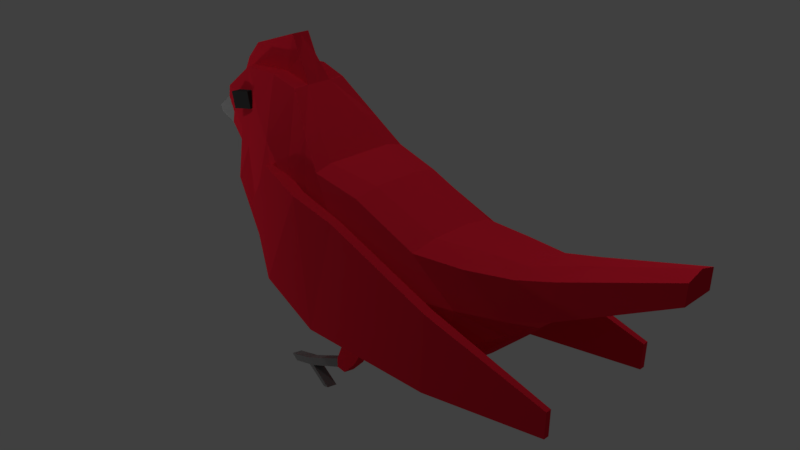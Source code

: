 # Source: bird.blend  (saved by Blender 2.78.0; exported with 4.5.12 LTS)
import bpy
from mathutils import Matrix  # noqa: F401  (used for matrix-valued properties, if any)

bpy.ops.wm.read_factory_settings(use_empty=True)
scene = bpy.context.scene
scene.name = 'Scene'

# ---- collections
col_collection_1 = bpy.data.collections.new('Collection 1'); scene.collection.children.link(col_collection_1)

# ---- materials (node trees are filled in below, after node groups)
mat_material_001 = bpy.data.materials.new('Material.001')
mat_material_001.alpha_threshold = 0.0
mat_material_001.use_transparent_shadow = False
mat_material_001.diffuse_color = (0.04696, 0.04696, 0.04696, 1.0)
mat_material_001.roughness = 0.5
mat_material = bpy.data.materials.new('Material')
mat_material.alpha_threshold = 0.0
mat_material.use_transparent_shadow = False
mat_material.diffuse_color = (0.8, 0.01746, 0.04012, 1.0)
mat_material.roughness = 0.5
mat_material.line_color = (0.0, 0.0, 0.0, 1.0)
mat_material_003 = bpy.data.materials.new('Material.003')
mat_material_003.alpha_threshold = 0.0
mat_material_003.use_transparent_shadow = False
mat_material_003.diffuse_color = (0.2079, 0.2079, 0.2079, 1.0)
mat_material_003.roughness = 0.5
mat_material_002 = bpy.data.materials.new('Material.002')
mat_material_002.alpha_threshold = 0.0
mat_material_002.use_transparent_shadow = False
mat_material_002.diffuse_color = (1.0, 1.0, 1.0, 1.0)
mat_material_002.roughness = 0.5
mat_material_004 = bpy.data.materials.new('Material.004')
mat_material_004.alpha_threshold = 0.0
mat_material_004.use_transparent_shadow = False
mat_material_004.diffuse_color = (0.3264, 0.3264, 0.3264, 1.0)
mat_material_004.roughness = 0.5
mat_material_004.specular_intensity = 0.0

# ---- material node trees

# ---- world
world_world = bpy.data.worlds.new('World'); scene.world = world_world
world_world.color = (0.05088, 0.05088, 0.05088)
world_world.use_sun_shadow = False
world_world.sun_shadow_jitter_overblur = 0.0
world_world.cycles.sampling_method = 'MANUAL'

# ---- cameras
cam_camera = bpy.data.cameras.new('Camera')
cam_camera.clip_end = 100.0
cam_camera.lens = 35.0
cam_camera.sensor_width = 32.0
cam_camera.sensor_height = 18.0
cam_camera.ortho_scale = 7.314
cam_camera.dof.focus_distance = 0.0
cam_camera.dof.aperture_fstop = 128.0

# ---- lights
light_lamp = bpy.data.lights.new('Lamp', 'POINT')
light_lamp.transmission_factor = 0.0
light_lamp.cutoff_distance = 30.0
light_lamp.energy = 100.0
light_lamp.shadow_buffer_clip_start = 1.001
light_lamp.shadow_soft_size = 0.1
light_lamp.shadow_maximum_resolution = 0.006
light_lamp.use_absolute_resolution = True
light_lamp_001 = bpy.data.lights.new('Lamp.001', 'POINT')
light_lamp_001.transmission_factor = 0.0
light_lamp_001.cutoff_distance = 30.0
light_lamp_001.energy = 100.0
light_lamp_001.shadow_buffer_clip_start = 1.001
light_lamp_001.shadow_soft_size = 0.1
light_lamp_001.shadow_maximum_resolution = 0.006
light_lamp_001.use_absolute_resolution = True
light_lamp_002 = bpy.data.lights.new('Lamp.002', 'POINT')
light_lamp_002.transmission_factor = 0.0
light_lamp_002.cutoff_distance = 30.0
light_lamp_002.energy = 100.0
light_lamp_002.shadow_buffer_clip_start = 1.001
light_lamp_002.shadow_soft_size = 0.1
light_lamp_002.shadow_maximum_resolution = 0.006
light_lamp_002.use_absolute_resolution = True
light_lamp_003 = bpy.data.lights.new('Lamp.003', 'POINT')
light_lamp_003.transmission_factor = 0.0
light_lamp_003.cutoff_distance = 30.0
light_lamp_003.energy = 100.0
light_lamp_003.shadow_buffer_clip_start = 1.001
light_lamp_003.shadow_soft_size = 0.1
light_lamp_003.shadow_maximum_resolution = 0.006
light_lamp_003.use_absolute_resolution = True
light_lamp_004 = bpy.data.lights.new('Lamp.004', 'POINT')
light_lamp_004.transmission_factor = 0.0
light_lamp_004.cutoff_distance = 30.0
light_lamp_004.energy = 100.0
light_lamp_004.shadow_buffer_clip_start = 1.001
light_lamp_004.shadow_soft_size = 0.1
light_lamp_004.shadow_maximum_resolution = 0.006
light_lamp_004.use_absolute_resolution = True

# ---- meshes
me_cube_003 = bpy.data.meshes.new('Cube.003')
me_cube_003.from_pydata([(-2.034, -0.5252, 1.579), (-2.083, -0.5252, 1.8), (-2.034, -0.2985, 1.579), (-2.083, -0.2985, 1.8), (-1.673, -0.5252, 1.658), (-1.722, -0.5252, 1.88), (-1.673, -0.2985, 1.658), (-1.722, -0.2985, 1.88)], [], [(0, 1, 3, 2), (2, 3, 7, 6), (6, 7, 5, 4), (4, 5, 1, 0), (2, 6, 4, 0), (7, 3, 1, 5)])
me_cube_003.materials.append(mat_material_001)
me_cube_003.use_remesh_preserve_volume = False
me_cube_003.use_remesh_preserve_attributes = False
me_cube_003.use_mirror_vertex_groups = False
me_cube_003.update()
me_cube_002 = bpy.data.meshes.new('Cube.002')
me_cube_002.from_pydata([(0.002634, -0.3375, -0.8622), (0.3726, -0.3593, -0.9782), (0.002634, -0.1841, -0.8911), (0.3726, -0.2059, -1.007), (-0.1652, -0.4558, -1.491), (0.1731, -0.4431, -1.424), (-0.1652, -0.3023, -1.52), (0.1731, -0.2897, -1.453), (-0.1358, -0.4767, -1.603), (0.007662, -0.4786, -1.613), (-0.1358, -0.3232, -1.632), (0.007662, -0.3252, -1.642), (-0.7402, -0.5041, -1.749), (-0.7402, -0.3506, -1.778), (-0.6299, -0.5158, -1.811), (-0.6299, -0.3624, -1.84), (-1.096, -0.5217, -1.842), (-1.096, -0.3682, -1.871), (-0.9853, -0.5334, -1.905), (-0.9853, -0.3799, -1.933), (-0.8159, -0.5078, -1.769), (-0.7057, -0.5196, -1.831), (-0.8159, -0.3544, -1.797), (-0.7057, -0.3661, -1.86), (-0.2822, -0.5485, -1.985), (-0.2822, -0.395, -2.014), (-0.358, -0.5522, -2.005), (-0.358, -0.3988, -2.034)], [], [(0, 1, 3, 2), (2, 3, 7, 6), (5, 4, 8, 9), (4, 5, 1, 0), (2, 6, 4, 0), (7, 3, 1, 5), (10, 11, 9, 8), (4, 6, 13, 12), (7, 5, 9, 11), (6, 7, 11, 10), (21, 20, 16, 18), (6, 10, 15, 13), (8, 4, 12, 14), (10, 8, 14, 15), (16, 17, 19, 18), (20, 22, 17, 16), (22, 23, 19, 17), (23, 21, 18, 19), (14, 21, 26, 24), (13, 15, 23, 22), (12, 13, 22, 20), (14, 12, 20, 21), (25, 24, 26, 27), (21, 23, 27, 26), (15, 14, 24, 25), (23, 15, 25, 27)])
me_cube_002.polygons.foreach_set('material_index', [0, 0, 0, 0, 0, 0, 0, 1, 0, 0, 1, 1, 1, 1, 1, 1, 1, 1, 1, 1, 1, 1, 1, 1, 1, 1])
me_cube_002.materials.append(mat_material)
me_cube_002.materials.append(mat_material_003)
me_cube_002.use_remesh_preserve_volume = False
me_cube_002.use_remesh_preserve_attributes = False
me_cube_002.use_mirror_vertex_groups = False
me_cube_002.update()
me_cube_001 = bpy.data.meshes.new('Cube.001')
me_cube_001.from_pydata([(-1.316, -0.8473, 0.5671), (-0.906, -0.8699, 1.192), (-1.316, -0.635, 0.5671), (-0.906, -0.6638, 1.192), (-0.05089, -0.9598, -0.7489), (0.4212, -0.9338, 0.8858), (-0.05089, -0.8056, -0.7489), (0.4212, -0.8056, 0.8858), (1.934, -0.8056, 0.3779), (1.934, -0.8056, -0.6329), (1.934, -0.9598, -0.6329), (1.934, -0.9338, 0.3779), (3.557, -0.8056, -0.01137), (3.557, -0.8056, -0.3412), (3.557, -0.8766, -0.3412), (3.557, -0.8766, -0.01137), (-0.9132, -0.7139, -0.3684), (-0.2424, -0.8056, 1.039), (-0.9132, -0.9522, -0.3684), (-0.2424, -0.9693, 1.039)], [], [(0, 1, 3, 2), (16, 17, 7, 6), (5, 4, 10, 11), (18, 19, 1, 0), (16, 6, 4, 18), (17, 3, 1, 19), (8, 11, 15, 12), (4, 6, 9, 10), (7, 5, 11, 8), (6, 7, 8, 9), (13, 12, 15, 14), (9, 8, 12, 13), (11, 10, 14, 15), (10, 9, 13, 14), (7, 17, 19, 5), (2, 16, 18, 0), (4, 5, 19, 18), (2, 3, 17, 16)])
me_cube_001.materials.append(mat_material)
me_cube_001.use_remesh_preserve_volume = False
me_cube_001.use_remesh_preserve_attributes = False
me_cube_001.use_mirror_vertex_groups = False
me_cube_001.update()
me_cube = bpy.data.meshes.new('Cube')
me_cube.from_pydata([(1.437, -0.4243, -0.8587), (0.5112, -0.4667, -1.03), (1.437, -0.6247, 0.798), (0.5112, -0.6355, 1.148), (-0.1405, -0.4414, -1.016), (-0.1405, -0.688, 1.282), (-0.808, -0.4034, -0.7307), (-0.4698, -0.5711, 1.611), (-1.518, -0.5652, -0.4036), (-0.8921, -0.3831, 2.08), (-1.975, -0.5821, 0.6311), (-1.289, -0.4052, 2.177), (-2.16, -0.376, 1.045), (-1.88, -0.3671, 2.15), (-2.518, -0.2659, 1.199), (-2.384, -0.3601, 1.779), (1.437, -0.8222, 0.3434), (0.5112, -0.8984, 0.5645), (-0.1405, -0.8688, 0.6675), (-0.5866, -0.8111, 0.9703), (-1.08, -0.7194, 1.442), (-1.484, -0.5581, 1.7), (-1.786, -0.4521, 1.717), (-2.536, -0.2853, 1.579), (-3.197, 0.0, 1.12), (-3.197, 0.0, 1.12), (-3.251, 0.0, 1.2), (2.123, -0.5365, -0.3673), (2.123, -0.5499, 0.8456), (2.123, -0.6759, 0.3909), (2.7, -0.3502, 0.1902), (2.7, -0.4234, 0.9135), (2.7, -0.5277, 0.4588), (1.437, 0.0, -1.001), (0.5112, 0.0, -1.162), (1.437, 0.0, 0.8601), (0.5112, 0.0, 1.21), (-0.1405, 0.0, -1.148), (-0.1405, 0.0, 1.345), (-0.9322, 0.0, -0.9242), (-0.4698, 0.0, 1.674), (-1.637, 0.0, -0.4443), (-0.8921, 0.0, 2.08), (-2.091, 0.0, 0.6311), (-2.247, 0.0, 0.8602), (-2.518, 0.0, 1.121), (-2.384, 0.0, 1.779), (-2.536, 0.0, 1.579), (2.123, 0.0, -0.4639), (2.123, 0.0, 0.9076), (2.7, 0.0, 0.1002), (2.7, 0.0, 0.9755), (1.437, -0.217, -1.001), (1.437, -0.2673, 0.8601), (2.123, -0.1659, 0.9076), (2.7, -0.1749, 0.9755), (0.5112, -0.2182, -1.162), (0.5112, -0.313, 1.21), (-0.1405, -0.2184, -1.148), (-0.1405, -0.4544, 1.345), (-0.9322, -0.1882, -0.9242), (-0.4698, -0.3709, 1.674), (-1.637, -0.214, -0.4443), (-0.8921, -0.1672, 2.08), (-2.091, -0.1944, 0.6311), (-1.289, -0.1733, 2.177), (-2.247, -0.1838, 0.8602), (-1.88, -0.1635, 2.15), (-2.384, -0.158, 1.779), (-2.536, -0.1912, 1.579), (-1.096, -0.1232, 2.38), (-1.227, -0.1233, 2.649), (-1.227, 0.0, 2.649), (-1.992, -0.1195, 2.394), (-1.992, 0.0, 2.394), (-2.252, -0.097, 2.15), (-2.252, 0.0, 2.15), (2.985, -0.3165, 0.4215), (3.171, -0.3765, 1.068), (3.171, -0.3924, 0.6133), (2.985, 0.0, 0.3998), (3.171, 0.0, 1.13), (3.171, 0.0, 0.6133), (3.171, -0.05476, 1.13), (3.171, 0.0, 0.6133), (4.437, -0.2135, 1.285), (4.437, -0.2135, 1.531), (4.437, 0.0, 1.593), (4.437, 0.0, 1.285), (4.437, 0.0, 1.593), (4.437, 0.0, 1.285), (1.437, -0.8386, -0.3289), (0.5112, -0.9051, -0.299), (-0.1405, -0.8758, -0.2404), (-0.7594, -0.7994, 0.02306), (-1.359, -0.763, 0.4989), (-1.772, -0.5353, 1.123), (-2.016, -0.4559, 1.289), (-2.468, -0.2756, 1.367), (-3.224, 0.0, 1.16), (2.123, -0.6964, -0.08096), (2.7, -0.475, 0.2536), (2.7, 0.0, 0.1766), (3.078, -0.4408, 0.528), (3.078, 0.0, 0.518), (-1.059, 0.0, 2.365), (-1.624, -0.518, -0.4628), (-1.956, -0.5005, 0.4857), (-1.748, 0.0, -0.5035), (-2.072, 0.0, 0.4857), (-1.704, -0.2522, -0.4777), (-2.072, -0.2908, 0.4857), (-1.183, -0.3434, -0.8283), (-1.158, 0.0, -0.8882), (-1.146, -0.231, -0.8882), (-1.223, -0.3557, -0.8472), (-1.199, 0.0, -0.9071), (-1.187, -0.2432, -0.9071)], [(102, 50)], [(52, 0, 1, 56), (53, 57, 3, 2), (91, 0, 27, 100), (16, 2, 3, 17), (17, 3, 5, 18), (56, 1, 4, 58), (19, 7, 9, 20), (18, 5, 7, 19), (58, 4, 6, 60), (20, 9, 11, 21), (60, 6, 8, 62), (108, 110, 111, 109), (64, 10, 12, 66), (21, 11, 13, 22), (22, 13, 15, 23), (44, 66, 45), (97, 22, 23, 98), (96, 21, 22, 97), (95, 20, 21, 96), (93, 18, 19, 94), (94, 19, 20, 95), (92, 17, 18, 93), (91, 16, 17, 92), (53, 2, 28, 54), (24, 25, 45), (100, 27, 30, 101), (2, 16, 29, 28), (54, 28, 31, 55), (28, 29, 32, 31), (48, 52, 33), (30, 27, 48, 50), (69, 68, 46, 47), (68, 67, 73, 75), (61, 40, 42, 63), (57, 36, 38, 59), (59, 38, 40, 61), (5, 59, 61, 7), (3, 57, 59, 5), (7, 61, 63, 9), (9, 63, 65, 11), (13, 67, 68, 15), (11, 65, 67, 13), (23, 15, 68, 69), (24, 45, 14), (52, 48, 27, 0), (49, 54, 55, 51), (55, 31, 78, 83), (35, 53, 54, 49), (14, 45, 66, 12), (43, 64, 66, 44), (41, 62, 114, 113), (39, 60, 62, 41), (37, 58, 60, 39), (34, 56, 58, 37), (35, 36, 57, 53), (33, 52, 56, 34), (71, 72, 74, 73), (73, 74, 76, 75), (67, 65, 71, 73), (65, 63, 70, 71), (46, 68, 75, 76), (81, 83, 87, 89), (104, 84, 79, 103), (78, 79, 85, 86), (101, 30, 77, 103), (31, 32, 79, 78), (51, 55, 83, 81), (88, 87, 86, 85), (90, 89, 87, 88), (82, 81, 89, 90), (79, 84, 88, 85), (83, 78, 86, 87), (84, 82, 90, 88), (32, 101, 103, 79), (104, 103, 77, 80), (50, 80, 77, 30), (29, 100, 101, 32), (14, 98, 99, 24), (0, 91, 92, 1), (1, 92, 93, 4), (6, 94, 95, 8), (4, 93, 94, 6), (8, 95, 96, 10), (10, 96, 97, 12), (12, 97, 98, 14), (16, 91, 100, 29), (72, 71, 70, 105), (42, 105, 70, 63), (64, 43, 109, 111), (8, 10, 107, 106), (10, 64, 111, 107), (8, 106, 115, 112), (113, 114, 117, 116), (114, 112, 115, 117), (110, 108, 116, 117), (106, 110, 117, 115), (62, 8, 112, 114), (107, 111, 110, 106), (69, 47, 26), (23, 69, 26), (98, 23, 26, 99)])
me_cube.polygons.foreach_set('material_index', [0, 0, 0, 0, 0, 0, 0, 0, 0, 0, 0, 1, 0, 0, 0, 0, 0, 0, 0, 0, 0, 0, 0, 0, 0, 0, 0, 0, 0, 0, 0, 0, 0, 0, 0, 0, 0, 0, 0, 0, 0, 0, 0, 2, 0, 0, 0, 0, 0, 0, 1, 0, 0, 0, 0, 0, 0, 0, 0, 0, 0, 0, 0, 0, 0, 0, 0, 0, 0, 0, 0, 0, 0, 0, 0, 0, 0, 2, 0, 0, 0, 0, 0, 0, 0, 0, 0, 0, 1, 1, 1, 1, 0, 0, 1, 1, 1, 1, 2, 2, 2])
me_cube.materials.append(mat_material)
me_cube.materials.append(mat_material_002)
me_cube.materials.append(mat_material_004)
me_cube.use_remesh_preserve_volume = False
me_cube.use_remesh_preserve_attributes = False
me_cube.use_mirror_vertex_groups = False
me_cube.update()

# ---- objects
ob_cube_003 = bpy.data.objects.new('Cube.003', me_cube_003)
ob_cube_002 = bpy.data.objects.new('Cube.002', me_cube_002)
ob_cube_001 = bpy.data.objects.new('Cube.001', me_cube_001)
ob_cube = bpy.data.objects.new('Cube', me_cube)
ob_lamp = bpy.data.objects.new('Lamp', light_lamp)
ob_camera = bpy.data.objects.new('Camera', cam_camera)
ob_lamp_001 = bpy.data.objects.new('Lamp.001', light_lamp_001)
ob_lamp_002 = bpy.data.objects.new('Lamp.002', light_lamp_002)
ob_lamp_003 = bpy.data.objects.new('Lamp.003', light_lamp_003)
ob_lamp_004 = bpy.data.objects.new('Lamp.004', light_lamp_004)

# ---- transforms, parenting, visibility, modifiers, constraints
ob_cube_003.location = (0.0, 0.0, 0.0)
ob_cube_003.lineart.crease_threshold = 0.0
_m = ob_cube_003.modifiers.new('Mirror', 'MIRROR')
_m.use_axis = (False, True, False)
ob_cube_002.location = (0.0, 0.0, 0.0)
ob_cube_002.lineart.crease_threshold = 0.0
_m = ob_cube_002.modifiers.new('Mirror', 'MIRROR')
_m.use_axis = (False, True, False)
ob_cube_001.location = (0.0, 0.0, 0.0)
ob_cube_001.lineart.crease_threshold = 0.0
_m = ob_cube_001.modifiers.new('Mirror', 'MIRROR')
_m.use_axis = (False, True, False)
ob_cube.location = (0.0, 0.0, 0.0)
ob_cube.lock_rotations_4d = False
ob_cube.empty_display_type = 'ARROWS'
ob_cube.lineart.crease_threshold = 0.0
_m = ob_cube.modifiers.new('Mirror', 'MIRROR')
_m.use_axis = (False, True, False)
_m.use_clip = True
ob_lamp.location = (4.076, 1.005, 5.904)
ob_lamp.rotation_euler = (0.6503, 0.05522, 1.866)
ob_lamp.lock_rotations_4d = False
ob_lamp.empty_display_type = 'ARROWS'
ob_lamp.color = (0.0, 0.0, 0.0, 0.0)
ob_lamp.lineart.crease_threshold = 0.0
ob_camera.location = (7.481, -6.508, 5.344)
ob_camera.rotation_euler = (1.109, 0.0, 0.8149)
ob_camera.lock_rotations_4d = False
ob_camera.empty_display_type = 'ARROWS'
ob_camera.color = (0.0, 0.0, 0.0, 0.0)
ob_camera.display_type = 'WIRE'
ob_camera.lineart.crease_threshold = 0.0
ob_lamp_001.location = (-3.017, 4.345, 5.904)
ob_lamp_001.rotation_euler = (0.6503, 0.05522, 1.866)
ob_lamp_001.lock_rotations_4d = False
ob_lamp_001.empty_display_type = 'ARROWS'
ob_lamp_001.color = (0.0, 0.0, 0.0, 0.0)
ob_lamp_001.lineart.crease_threshold = 0.0
ob_lamp_002.location = (-3.017, -3.351, 5.904)
ob_lamp_002.rotation_euler = (0.6503, 0.05522, 1.866)
ob_lamp_002.lock_rotations_4d = False
ob_lamp_002.empty_display_type = 'ARROWS'
ob_lamp_002.color = (0.0, 0.0, 0.0, 0.0)
ob_lamp_002.lineart.crease_threshold = 0.0
ob_lamp_003.location = (-4.738, -3.351, -1.195)
ob_lamp_003.rotation_euler = (0.6503, 0.05522, 1.866)
ob_lamp_003.lock_rotations_4d = False
ob_lamp_003.empty_display_type = 'ARROWS'
ob_lamp_003.color = (0.0, 0.0, 0.0, 0.0)
ob_lamp_003.lineart.crease_threshold = 0.0
ob_lamp_004.location = (-3.88, 0.05751, -6.386)
ob_lamp_004.rotation_euler = (0.6503, 0.05522, 1.866)
ob_lamp_004.lock_rotations_4d = False
ob_lamp_004.empty_display_type = 'ARROWS'
ob_lamp_004.color = (0.0, 0.0, 0.0, 0.0)
ob_lamp_004.lineart.crease_threshold = 0.0

# ---- collection membership
col_collection_1.objects.link(ob_cube_003)
col_collection_1.objects.link(ob_cube_002)
col_collection_1.objects.link(ob_cube_001)
col_collection_1.objects.link(ob_cube)
col_collection_1.objects.link(ob_lamp)
col_collection_1.objects.link(ob_camera)
col_collection_1.objects.link(ob_lamp_001)
col_collection_1.objects.link(ob_lamp_002)
col_collection_1.objects.link(ob_lamp_003)
col_collection_1.objects.link(ob_lamp_004)

# ---- scene / render settings (as saved in the file)
scene.camera = ob_camera
scene.frame_start = 1; scene.frame_end = 250; scene.frame_set(1)
scene.render.engine = 'BLENDER_EEVEE_NEXT'
scene.render.resolution_percentage = 50
scene.render.dither_intensity = 0.0
scene.cycles.use_denoising = False
scene.cycles.samples = 128
scene.cycles.sampling_pattern = 'TABULATED_SOBOL'
scene.cycles.light_sampling_threshold = 0.0
scene.cycles.use_adaptive_sampling = False
scene.cycles.use_light_tree = False
scene.cycles.blur_glossy = 0.0
scene.cycles.sample_clamp_indirect = 0.0
scene.view_settings.view_transform = 'Standard'
bpy.context.view_layer.update()
